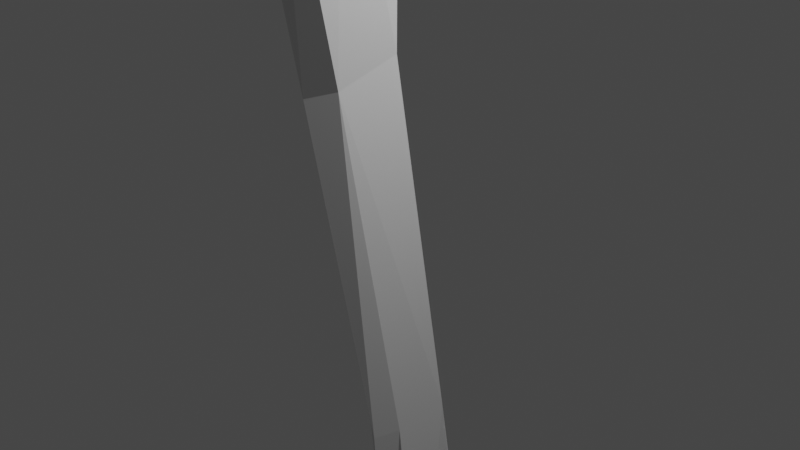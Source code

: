 # Source: leftTibia.blend  (saved by Blender 2.90.8; exported with 4.5.12 LTS)
import bpy
from mathutils import Matrix  # noqa: F401  (used for matrix-valued properties, if any)

bpy.ops.wm.read_factory_settings(use_empty=True)
scene = bpy.context.scene
scene.name = 'Scene'

# ---- collections
col_collection = bpy.data.collections.new('Collection'); scene.collection.children.link(col_collection)

# ---- materials (node trees are filled in below, after node groups)
mat_default_obj = bpy.data.materials.new('Default OBJ')
mat_default_obj.use_transparent_shadow = False

# ---- material node trees
mat_default_obj.use_nodes = True; mat_default_obj.node_tree.nodes.clear()
_N = mat_default_obj.node_tree.nodes; _L = mat_default_obj.node_tree.links
n0 = _N.new('ShaderNodeBsdfPrincipled'); n0.name = 'Principled BSDF'; n0.location = (10, 300)
n0.distribution = 'GGX'
n0.subsurface_method = 'BURLEY'
n0.inputs[3].default_value = 1.45
n0.inputs[27].default_value = (0.0, 0.0, 0.0, 1.0)
n0.inputs[28].default_value = 1.0
n1 = _N.new('ShaderNodeOutputMaterial'); n1.name = 'Material Output'; n1.location = (300, 300)
_L.new(n0.outputs[0], n1.inputs[0])
n1.is_active_output = True

# ---- world
world_world = bpy.data.worlds.new('World'); scene.world = world_world
world_world.use_nodes = True; world_world.node_tree.nodes.clear()
_N = world_world.node_tree.nodes; _L = world_world.node_tree.links
n0 = _N.new('ShaderNodeOutputWorld'); n0.name = 'World Output'; n0.location = (300, 300)
n1 = _N.new('ShaderNodeBackground'); n1.name = 'Background'; n1.location = (10, 300)
n1.inputs[0].default_value = (0.05088, 0.05088, 0.05088, 1.0)
_L.new(n1.outputs[0], n0.inputs[0])
n0.is_active_output = True
world_world.color = (0.05088, 0.05088, 0.05088)
world_world.use_sun_shadow = False
world_world.sun_shadow_jitter_overblur = 0.0

# ---- cameras
cam_camera = bpy.data.cameras.new('Camera')
cam_camera.clip_end = 100.0
cam_camera.ortho_scale = 7.314

# ---- lights
light_light = bpy.data.lights.new('Light', 'POINT')
light_light.transmission_factor = 0.0
light_light.energy = 1000.0
light_light.shadow_soft_size = 0.1
light_light.shadow_maximum_resolution = 0.006
light_light.use_absolute_resolution = True

# ---- meshes
me_mainskeleton = bpy.data.meshes.new('mainSkeleton')
me_mainskeleton.from_pydata([(1.187, 6.609, 1.366), (0.7586, 6.6, 1.52), (1.187, 6.431, 1.509), (1.555, 6.439, 1.075), (-1.614, 6.492, 0.6497), (-1.538, 6.348, 0.09959), (-1.385, 5.699, 0.6617), (-1.201, 5.921, 1.302), (0.4839, -7.973, -0.8885), (0.3007, -8.282, -0.892), (0.04701, -7.96, -1.926), (0.06088, -7.339, -1.546), (0.188, -6.491, -1.131), (0.2724, -7.363, -0.9147), (-0.06623, -6.487, -1.254), (0.4373, 5.12, 2.042), (0.2535, 5.193, 2.069), (0.2378, 5.104, 2.039), (0.1004, -2.536, 0.08876), (-0.4187, -6.527, -0.2371), (-0.0518, -6.527, -0.4228), (-1.009, -8.074, -1.51), (-1.106, -8.559, -1.479), (-1.302, -8.221, -1.363), (-0.298, 6.585, 1.704), (0.03891, 6.51, 1.692), (-0.1449, 6.734, 0.7822), (-0.3896, 6.759, 0.8168), (-1.057, -7.255, -0.8197), (-1.056, -7.156, -1.144), (-1.307, -7.99, -1.356), (0.1736, -7.42, -0.6601), (1.646, 6.534, 0.6725), (1.646, 6.29, 0.5555), (1.448, 6.486, 0.1061), (-0.03764, 6.824, 0.7034), (-0.0527, 6.812, 0.3913), (-0.1751, 6.761, 0.6156), (0.2158, -8.424, -0.6823), (-0.3564, -8.287, -1.917), (-0.0518, -8.172, -1.96), (0.8659, 5.218, 0.5682), (1.34, 5.917, 1.426), (0.8966, 5.203, 1.233), (-1.033, 6.378, -0.2832), (-1.446, 6.456, 0.1012), (-0.512, 6.763, 0.2131), (-0.7706, -8.6, -0.649), (-0.8504, -8.787, -0.8343), (-0.853, -8.755, -1.031), (-0.5104, -7.554, -1.751), (-0.8074, -7.167, -1.456), (-0.5728, -7.168, -1.55), (-0.8075, -7.448, -0.2923), (-0.2215, 6.028, -0.3243), (0.2535, 6.48, -0.04995), (0.3909, 6.289, -0.112), (0.7128, 5.12, 1.747), (0.5289, 4.423, 1.743), (0.5748, 4.395, 1.149), (-0.9588, -8.361, -1.556), (-0.8182, -8.298, -1.655), (-0.6329, -8.356, -0.6248), (-0.7146, -8.402, -0.6322), (0.05459, 6.729, 0.812), (0.7893, 6.432, 1.694), (0.33, 5.66, 1.958), (-0.8775, -8.234, -0.419), (-0.7115, -8.206, -0.3993), (0.2585, -8.212, -0.5553), (-0.1789, -8.262, -0.4393), (0.1155, 5.475, 2.052), (0.03891, 5.673, 1.976), (-0.1907, 5.335, 1.859), (0.05459, 5.258, 2.048), (0.2228, 6.732, 0.7971), (-0.3131, 6.435, 0.03621), (-0.3746, 6.87, 0.3231), (-0.6651, 1.875, 0.3127), (-0.7573, -2.369, -0.3649), (-0.5578, 1.729, 0.7391), (1.264, 5.995, 1.516), (-0.09851, -1.879, -0.5407), (1.019, 6.377, -0.0819), (0.2019, -6.46, -0.9394), (0.2019, -6.912, -0.9196), (-0.8864, -7.888, -1.697), (-0.9857, -7.161, -1.3), (-0.5578, 4.638, 1.375), (-0.6042, 5.608, 1.609), (0.5139, 4.935, 1.841), (0.2378, 4.49, 1.909), (-0.006889, 1.568, 1.162), (0.2378, 1.647, 0.9585), (0.33, 6.688, 0.6814), (0.1155, 6.817, 0.6557), (1.08, 6.634, 1.309), (-0.9931, -8.555, -0.6417), (-1.063, -8.192, -0.4897), (0.2993, 5.462, 2.034), (-0.5277, 6.782, 0.8676), (-0.8339, 6.575, 1.671), (-0.7712, -6.386, -1.206), (-0.5886, 6.78, 0.4019), (-0.7712, -6.453, -0.597), (-0.03764, -2.592, 0.3434), (-0.8417, -6.383, -1.128), (-1.122, -8.425, -0.8687), (-0.4326, -7.163, -1.58), (-0.512, -2.491, 0.003201), (1.463, 6.678, 0.6486), (-0.9371, -8.76, -0.814), (-1.103, -8.562, -1.077), (-0.9973, -8.75, -0.9675), (-1.3, -7.97, -0.9968), (-0.6193, 6.724, 0.7495), (-0.4662, 6.827, 0.6885), (-0.4662, 6.851, 0.4439), (-0.2365, 1.881, -0.01172), (-0.8948, 4.457, 0.4766), (-0.9104, 5.77, -0.2574), (-1.293, 5.576, 0.2694), (-0.09851, 4.382, 0.1703), (-0.3746, 6.758, 0.6311), (-0.9216, -8.528, -1.288), (-1.177, -8.543, -1.198), (-0.9269, -8.534, -1.444), (0.4524, 6.482, 1.672), (0.1769, -2.425, -0.4979), (0.5289, 6.644, 0.2865), (0.2077, 6.806, 0.1424), (1.371, 6.662, 0.9409), (0.2842, 1.863, 0.2955), (-1.284, -8.278, -1.109), (-0.1367, -7.463, -0.3881), (-0.8769, -8.563, -1.17), (1.003, 6.556, 0.05569), (1.31, 6.641, 0.302), (-1.354, 6.578, 1.269), (-0.5894, -8.322, -1.798), (1.509, 6.589, 1.007), (-0.1645, -8.436, -0.6067), (0.2019, -5.548, -0.9163), (-0.2365, 5.637, 1.908), (0.5289, 4.437, 0.5046)], [], [(124, 126, 60), (0, 1, 2, 3), (4, 5, 6, 7), (8, 9, 10, 11), (12, 13, 11), (14, 12, 11), (15, 16, 17), (18, 19, 20), (21, 22, 23), (24, 25, 26), (26, 27, 24), (28, 29, 30), (31, 8, 13), (32, 33, 34), (35, 36, 37), (38, 39, 40), (41, 33, 42), (43, 41, 42), (44, 45, 46), (47, 48, 49), (50, 51, 52), (28, 53, 19), (54, 55, 56), (57, 58, 59), (60, 61, 62), (62, 63, 60), (64, 35, 26), (65, 66, 57), (67, 68, 53), (38, 69, 70), (71, 72, 73), (71, 73, 74), (1, 75, 64), (76, 46, 77), (78, 79, 80), (3, 81, 42), (79, 82, 14), (41, 83, 34), (12, 84, 85), (86, 21, 87), (7, 88, 89), (90, 17, 91), (58, 90, 91), (92, 93, 58), (75, 94, 95), (0, 96, 1), (97, 47, 63), (63, 67, 98), (66, 72, 71), (71, 99, 66), (100, 101, 24), (52, 51, 102), (82, 79, 78), (45, 4, 103), (45, 103, 46), (104, 19, 105), (106, 87, 104), (107, 97, 98), (50, 108, 11), (81, 57, 42), (92, 80, 109), (109, 105, 92), (108, 52, 102), (34, 110, 32), (111, 97, 107), (111, 107, 112), (112, 113, 111), (28, 30, 114), (103, 115, 116), (117, 103, 116), (61, 60, 21), (118, 78, 119), (90, 15, 17), (108, 14, 11), (31, 85, 84), (120, 121, 5), (41, 122, 54), (122, 119, 120), (78, 80, 88), (123, 117, 116), (1, 65, 2), (124, 125, 22), (22, 126, 124), (15, 99, 16), (25, 127, 64), (25, 64, 26), (21, 60, 22), (128, 18, 20), (121, 6, 5), (102, 51, 87), (87, 106, 102), (31, 13, 85), (129, 130, 95), (129, 95, 94), (94, 131, 110), (73, 17, 16), (128, 132, 93), (18, 128, 93), (125, 133, 23), (116, 115, 100), (113, 49, 48), (70, 69, 134), (113, 112, 135), (135, 49, 113), (136, 137, 34), (21, 30, 29), (93, 92, 105), (119, 88, 6), (103, 138, 115), (134, 53, 68), (134, 68, 70), (50, 52, 108), (86, 50, 139), (76, 54, 120), (6, 121, 119), (93, 105, 18), (21, 29, 87), (116, 100, 27), (16, 99, 71), (38, 9, 8), (113, 48, 111), (0, 140, 131), (131, 96, 0), (23, 22, 125), (92, 91, 88), (80, 92, 88), (88, 7, 6), (129, 94, 110), (137, 129, 110), (68, 62, 141), (12, 85, 13), (19, 53, 134), (7, 138, 4), (142, 128, 20), (20, 84, 142), (36, 130, 76), (123, 37, 36), (73, 72, 143), (31, 69, 8), (24, 101, 89), (35, 37, 26), (39, 38, 141), (141, 139, 39), (128, 142, 12), (7, 89, 101), (138, 7, 101), (98, 53, 28), (28, 114, 98), (89, 88, 73), (73, 143, 89), (129, 55, 130), (73, 88, 91), (118, 119, 122), (123, 77, 117), (140, 32, 110), (110, 131, 140), (47, 97, 111), (111, 48, 47), (112, 125, 124), (124, 135, 112), (34, 137, 110), (103, 77, 46), (59, 58, 93), (59, 93, 132), (57, 43, 42), (130, 55, 76), (107, 98, 114), (114, 133, 107), (31, 84, 20), (50, 40, 39), (115, 101, 100), (118, 128, 82), (21, 23, 30), (95, 35, 75), (24, 143, 72), (63, 62, 67), (63, 98, 97), (140, 3, 32), (123, 27, 26), (26, 37, 123), (9, 40, 10), (128, 12, 82), (33, 32, 3), (50, 10, 40), (29, 104, 87), (41, 34, 33), (14, 102, 79), (3, 42, 33), (12, 14, 82), (60, 63, 135), (124, 60, 135), (1, 64, 127), (66, 127, 25), (25, 72, 66), (141, 38, 70), (62, 68, 67), (72, 25, 24), (35, 64, 75), (76, 77, 36), (118, 132, 128), (115, 138, 101), (104, 28, 19), (106, 104, 109), (49, 135, 47), (46, 76, 44), (119, 121, 120), (38, 40, 9), (137, 136, 129), (1, 127, 65), (8, 11, 13), (15, 57, 66), (15, 66, 99), (95, 36, 35), (47, 135, 63), (18, 105, 19), (5, 4, 45), (50, 39, 139), (50, 86, 51), (139, 141, 62), (62, 61, 139), (76, 120, 44), (43, 57, 59), (144, 59, 132), (94, 75, 96), (89, 143, 24), (134, 31, 20), (65, 127, 66), (123, 36, 77), (57, 90, 58), (56, 55, 136), (136, 83, 56), (134, 20, 19), (106, 79, 102), (70, 68, 141), (54, 76, 55), (41, 144, 122), (83, 41, 56), (1, 96, 75), (0, 3, 140), (53, 98, 67), (8, 69, 38), (71, 74, 16), (27, 123, 116), (126, 22, 60), (79, 109, 80), (91, 17, 73), (45, 44, 5), (86, 139, 61), (106, 109, 79), (87, 51, 86), (103, 4, 138), (41, 43, 59), (41, 59, 144), (92, 58, 91), (130, 36, 95), (34, 83, 136), (107, 133, 125), (125, 112, 107), (69, 31, 134), (29, 28, 104), (24, 27, 100), (86, 61, 21), (82, 78, 118), (15, 90, 57), (109, 104, 105), (55, 129, 136), (65, 57, 81), (81, 2, 65), (11, 10, 50), (74, 73, 16), (122, 144, 132), (132, 118, 122), (102, 14, 108), (117, 77, 103), (133, 114, 30), (23, 133, 30), (12, 142, 84), (81, 3, 2), (96, 131, 94), (88, 119, 78), (120, 54, 122), (54, 56, 41), (5, 44, 120)])
me_mainskeleton.materials.append(mat_default_obj)
me_mainskeleton.use_remesh_fix_poles = True
me_mainskeleton.use_remesh_preserve_attributes = False
me_mainskeleton.use_mirror_vertex_groups = False
me_mainskeleton.update()

# ---- objects
ob_light = bpy.data.objects.new('Light', light_light)
ob_camera = bpy.data.objects.new('Camera', cam_camera)
ob_mainskeleton = bpy.data.objects.new('mainSkeleton', me_mainskeleton)

# ---- transforms, parenting, visibility, modifiers, constraints
ob_light.location = (4.076, 1.005, 5.904)
ob_light.rotation_euler = (0.6503, 0.05522, 1.866)
ob_light.lock_rotations_4d = False
ob_light.empty_display_type = 'ARROWS'
ob_light.color = (0.0, 0.0, 0.0, 0.0)
ob_light.lineart.crease_threshold = 0.0
ob_camera.location = (7.359, -6.926, 4.958)
ob_camera.rotation_euler = (1.109, 0.0, 0.8149)
ob_camera.lock_rotations_4d = False
ob_camera.empty_display_type = 'ARROWS'
ob_camera.color = (0.0, 0.0, 0.0, 0.0)
ob_camera.display_type = 'WIRE'
ob_camera.lineart.crease_threshold = 0.0
ob_mainskeleton.location = (0.0, 0.0, 0.0)
ob_mainskeleton.rotation_euler = (1.571, -0.0, 0.0)
ob_mainskeleton.lineart.crease_threshold = 0.0

# ---- collection membership
col_collection.objects.link(ob_light)
col_collection.objects.link(ob_camera)
col_collection.objects.link(ob_mainskeleton)

# ---- scene / render settings (as saved in the file)
scene.camera = ob_camera
scene.frame_start = 1; scene.frame_end = 250; scene.frame_set(1)
scene.render.engine = 'BLENDER_EEVEE_NEXT'
scene.cycles.use_denoising = False
scene.cycles.samples = 128
scene.cycles.sampling_pattern = 'TABULATED_SOBOL'
scene.cycles.use_adaptive_sampling = False
scene.cycles.use_light_tree = False
scene.view_settings.view_transform = 'Filmic'
bpy.context.view_layer.update()

